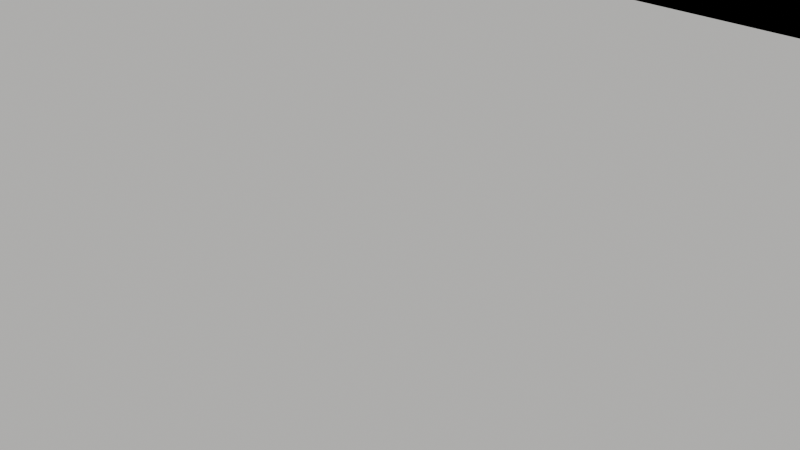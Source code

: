 # Source: cordination.blend  (saved by Blender 4.4.32; exported with 4.5.12 LTS)
import bpy
from mathutils import Matrix  # noqa: F401  (used for matrix-valued properties, if any)

bpy.ops.wm.read_factory_settings(use_empty=True)
scene = bpy.context.scene
scene.name = 'Scene'

# ---- collections
col_collection = bpy.data.collections.new('Collection'); scene.collection.children.link(col_collection)

# ---- materials (node trees are filled in below, after node groups)
mat_x = bpy.data.materials.new('材质')
mat_x.preview_render_type = 'FLAT'

# ---- material node trees
mat_x.use_nodes = True; mat_x.node_tree.nodes.clear()
_N = mat_x.node_tree.nodes; _L = mat_x.node_tree.links
n0 = _N.new('ShaderNodeBsdfPrincipled'); n0.name = '原理化 BSDF'; n0.location = (10, 300)
n0.inputs[0].default_value = (0.1038, 0.8003, 0.3404, 1.0)
n1 = _N.new('ShaderNodeOutputMaterial'); n1.name = '材质输出'; n1.location = (300, 300)
_L.new(n0.outputs[0], n1.inputs[0])
n1.is_active_output = True

# ---- world
world_world = bpy.data.worlds.new('World'); scene.world = world_world
world_world.use_nodes = True; world_world.node_tree.nodes.clear()
_N = world_world.node_tree.nodes; _L = world_world.node_tree.links
n0 = _N.new('ShaderNodeOutputWorld'); n0.name = 'World Output'; n0.location = (300, 300)
n1 = _N.new('ShaderNodeBackground'); n1.name = 'Background'; n1.location = (10, 300)
n1.inputs[0].default_value = (0.6771, 0.6703, 0.6501, 1.0)
_L.new(n1.outputs[0], n0.inputs[0])
n0.is_active_output = True
world_world.color = (0.05088, 0.05088, 0.05088)
world_world.sun_shadow_jitter_overblur = 0.0

# ---- cameras
cam_camera = bpy.data.cameras.new('Camera')
cam_camera.clip_end = 100.0
cam_camera.ortho_scale = 7.314

# ---- meshes
me_x = bpy.data.meshes.new('平面')
me_x.from_pydata([(-1.0, -1.0, 0.0), (1.0, -1.0, 0.0), (-1.0, 1.0, 0.0), (1.0, 1.0, 0.0)], [], [(0, 1, 3, 2)])
_uv = me_x.uv_layers.new(name='UV贴图')
_uv.uv.foreach_set('vector', [0.0, 0.0, 1.0, 0.0, 1.0, 1.0, 0.0, 1.0])
me_x.use_mirror_z = True
me_x.update()
me_001 = bpy.data.meshes.new('平面.001')
me_001.from_pydata([(-1.0, -1.0, 0.0), (1.0, -1.0, 0.0), (-1.0, 1.0, 0.0), (1.0, 1.0, 0.0)], [], [(0, 1, 3, 2)])
_uv = me_001.uv_layers.new(name='UV贴图')
_uv.uv.foreach_set('vector', [0.0, 0.0, 1.0, 0.0, 1.0, 1.0, 0.0, 1.0])
me_001.materials.append(mat_x)
me_001.update()
me_004 = bpy.data.meshes.new('平面.004')
me_004.from_pydata([(-1.0, -1.0, 0.0), (1.0, -1.0, 0.0), (-1.0, 1.0, 0.0), (1.0, 1.0, 0.0)], [], [(0, 1, 3, 2)])
_uv = me_004.uv_layers.new(name='UV贴图')
_uv.uv.foreach_set('vector', [0.0, 0.0, 1.0, 0.0, 1.0, 1.0, 0.0, 1.0])
me_004.materials.append(mat_x)
me_004.update()
me_011 = bpy.data.meshes.new('平面.011')
me_011.from_pydata([(-1.0, -1.0, 0.0), (1.0, -1.0, 0.0), (-1.0, 1.0, 0.0), (1.0, 1.0, 0.0)], [], [(0, 1, 3, 2)])
_uv = me_011.uv_layers.new(name='UV贴图')
_uv.uv.foreach_set('vector', [0.0, 0.0, 1.0, 0.0, 1.0, 1.0, 0.0, 1.0])
me_011.materials.append(mat_x)
me_011.update()
me_012 = bpy.data.meshes.new('平面.012')
me_012.from_pydata([(-1.0, -1.0, 0.0), (1.0, -1.0, 0.0), (-1.0, 1.0, 0.0), (1.0, 1.0, 0.0)], [], [(0, 1, 3, 2)])
_uv = me_012.uv_layers.new(name='UV贴图')
_uv.uv.foreach_set('vector', [0.0, 0.0, 1.0, 0.0, 1.0, 1.0, 0.0, 1.0])
me_012.materials.append(mat_x)
me_012.update()
me_013 = bpy.data.meshes.new('平面.013')
me_013.from_pydata([(-1.0, -1.0, 0.0), (1.0, -1.0, 0.0), (-1.0, 1.0, 0.0), (1.0, 1.0, 0.0)], [], [(0, 1, 3, 2)])
_uv = me_013.uv_layers.new(name='UV贴图')
_uv.uv.foreach_set('vector', [0.0, 0.0, 1.0, 0.0, 1.0, 1.0, 0.0, 1.0])
me_013.materials.append(mat_x)
me_013.update()

# ---- objects
ob_camera = bpy.data.objects.new('Camera', cam_camera)
ob_base_plane = bpy.data.objects.new('base plane', me_x)
ob_motor = bpy.data.objects.new('motor', me_001)
ob_battery = bpy.data.objects.new('battery', me_004)
ob_pcb3 = bpy.data.objects.new('PCB3', me_011)
ob_pcb1 = bpy.data.objects.new('PCB1', me_012)
ob_pcb2 = bpy.data.objects.new('PCB2', me_013)

# ---- transforms, parenting, visibility, modifiers, constraints
ob_camera.location = (7.359, -6.926, 4.958)
ob_camera.rotation_euler = (1.109, 0.0, 0.8149)
ob_camera.lock_rotations_4d = False
ob_camera.empty_display_type = 'ARROWS'
ob_camera.color = (0.0, 0.0, 0.0, 0.0)
ob_camera.display_type = 'WIRE'
ob_camera.lineart.crease_threshold = 0.0
ob_base_plane.location = (0.0, 0.0, 0.0)
ob_base_plane.scale = (91.0, 70.0, 0.0)
ob_base_plane.color = (1.0, 0.1284, 0.0715, 1.0)
ob_base_plane.show_bounds = True
ob_base_plane.show_name = True
ob_base_plane.display.show_shadows = False
ob_base_plane.use_mesh_mirror_z = True
ob_motor.location = (-48.15, 48.93, 0.0)
ob_motor.scale = (28.0, 21.0, 1.0)
ob_motor.show_bounds = True
ob_motor.show_name = True
ob_battery.location = (9.523, 48.95, 0.0)
ob_battery.scale = (16.0, 21.0, 1.0)
ob_battery.show_bounds = True
ob_battery.show_name = True
ob_pcb3.location = (-66.2, -19.78, 0.0)
ob_pcb3.scale = (14.5, 18.0, 1.0)
ob_pcb3.color = (0.01012, 0.0, 1.0, 1.0)
ob_pcb3.show_bounds = True
ob_pcb3.show_name = True
ob_pcb3.show_wire = True
ob_pcb1.location = (30.72, 15.14, 0.0)
ob_pcb1.scale = (22.0, 3.0, 1.0)
ob_pcb1.show_bounds = True
ob_pcb1.show_name = True
ob_pcb2.location = (-31.27, 14.63, 0.0)
ob_pcb2.scale = (35.5, 6.0, 1.0)
ob_pcb2.show_bounds = True
ob_pcb2.show_name = True

# ---- collection membership
col_collection.objects.link(ob_camera)
col_collection.objects.link(ob_base_plane)
col_collection.objects.link(ob_motor)
col_collection.objects.link(ob_battery)
col_collection.objects.link(ob_pcb3)
col_collection.objects.link(ob_pcb1)
col_collection.objects.link(ob_pcb2)

# ---- scene / render settings (as saved in the file)
scene.camera = ob_camera
scene.frame_start = 1; scene.frame_end = 250; scene.frame_set(1)
scene.render.engine = 'BLENDER_EEVEE_NEXT'
bpy.context.view_layer.update()
